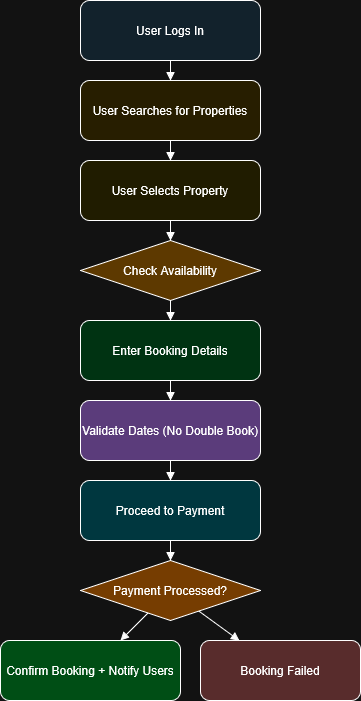

The diagram above was exported from draw.io. Its source (the exported page's mxGraphModel, read from the mxfile embedded in the PNG):
<mxGraphModel dx="1426" dy="871" grid="1" gridSize="10" guides="1" tooltips="1" connect="1" arrows="1" fold="1" page="1" pageScale="1" pageWidth="850" pageHeight="1100" math="0" shadow="0">
  <root>
    <mxCell id="0" />
    <mxCell id="1" parent="0" />
    <mxCell id="BNhnJu_b3wowm4WnKEE7-1" value="User Logs In" style="rounded=1;whiteSpace=wrap;html=1;fillColor=#e0f2fe;" vertex="1" parent="1">
      <mxGeometry x="340" y="60" width="180" height="60" as="geometry" />
    </mxCell>
    <mxCell id="BNhnJu_b3wowm4WnKEE7-2" value="User Searches for Properties" style="rounded=1;whiteSpace=wrap;html=1;fillColor=#fef3c7;" vertex="1" parent="1">
      <mxGeometry x="340" y="140" width="180" height="60" as="geometry" />
    </mxCell>
    <mxCell id="BNhnJu_b3wowm4WnKEE7-3" value="User Selects Property" style="rounded=1;whiteSpace=wrap;html=1;fillColor=#fef9c3;" vertex="1" parent="1">
      <mxGeometry x="340" y="220" width="180" height="60" as="geometry" />
    </mxCell>
    <mxCell id="BNhnJu_b3wowm4WnKEE7-4" value="Check Availability" style="rhombus;whiteSpace=wrap;html=1;fillColor=#fcd34d;" vertex="1" parent="1">
      <mxGeometry x="340" y="300" width="180" height="60" as="geometry" />
    </mxCell>
    <mxCell id="BNhnJu_b3wowm4WnKEE7-5" value="Enter Booking Details" style="rounded=1;whiteSpace=wrap;html=1;fillColor=#bbf7d0;" vertex="1" parent="1">
      <mxGeometry x="340" y="380" width="180" height="60" as="geometry" />
    </mxCell>
    <mxCell id="BNhnJu_b3wowm4WnKEE7-6" value="Validate Dates (No Double Book)" style="rounded=1;whiteSpace=wrap;html=1;fillColor=#d8b4fe;" vertex="1" parent="1">
      <mxGeometry x="340" y="460" width="180" height="60" as="geometry" />
    </mxCell>
    <mxCell id="BNhnJu_b3wowm4WnKEE7-7" value="Proceed to Payment" style="rounded=1;whiteSpace=wrap;html=1;fillColor=#a5f3fc;" vertex="1" parent="1">
      <mxGeometry x="340" y="540" width="180" height="60" as="geometry" />
    </mxCell>
    <mxCell id="BNhnJu_b3wowm4WnKEE7-8" value="Payment Processed?" style="rhombus;whiteSpace=wrap;html=1;fillColor=#fdba74;" vertex="1" parent="1">
      <mxGeometry x="340" y="620" width="180" height="60" as="geometry" />
    </mxCell>
    <mxCell id="BNhnJu_b3wowm4WnKEE7-9" value="Confirm Booking + Notify Users" style="rounded=1;whiteSpace=wrap;html=1;fillColor=#86efac;" vertex="1" parent="1">
      <mxGeometry x="260" y="700" width="180" height="60" as="geometry" />
    </mxCell>
    <mxCell id="BNhnJu_b3wowm4WnKEE7-10" value="Booking Failed" style="rounded=1;whiteSpace=wrap;html=1;fillColor=#fecaca;" vertex="1" parent="1">
      <mxGeometry x="460" y="700" width="160" height="60" as="geometry" />
    </mxCell>
    <mxCell id="BNhnJu_b3wowm4WnKEE7-11" style="endArrow=block;" edge="1" parent="1" source="BNhnJu_b3wowm4WnKEE7-1" target="BNhnJu_b3wowm4WnKEE7-2">
      <mxGeometry relative="1" as="geometry" />
    </mxCell>
    <mxCell id="BNhnJu_b3wowm4WnKEE7-12" style="endArrow=block;" edge="1" parent="1" source="BNhnJu_b3wowm4WnKEE7-2" target="BNhnJu_b3wowm4WnKEE7-3">
      <mxGeometry relative="1" as="geometry" />
    </mxCell>
    <mxCell id="BNhnJu_b3wowm4WnKEE7-13" style="endArrow=block;" edge="1" parent="1" source="BNhnJu_b3wowm4WnKEE7-3" target="BNhnJu_b3wowm4WnKEE7-4">
      <mxGeometry relative="1" as="geometry" />
    </mxCell>
    <mxCell id="BNhnJu_b3wowm4WnKEE7-14" style="endArrow=block;" edge="1" parent="1" source="BNhnJu_b3wowm4WnKEE7-4" target="BNhnJu_b3wowm4WnKEE7-5">
      <mxGeometry relative="1" as="geometry" />
    </mxCell>
    <mxCell id="BNhnJu_b3wowm4WnKEE7-15" style="endArrow=block;" edge="1" parent="1" source="BNhnJu_b3wowm4WnKEE7-5" target="BNhnJu_b3wowm4WnKEE7-6">
      <mxGeometry relative="1" as="geometry" />
    </mxCell>
    <mxCell id="BNhnJu_b3wowm4WnKEE7-16" style="endArrow=block;" edge="1" parent="1" source="BNhnJu_b3wowm4WnKEE7-6" target="BNhnJu_b3wowm4WnKEE7-7">
      <mxGeometry relative="1" as="geometry" />
    </mxCell>
    <mxCell id="BNhnJu_b3wowm4WnKEE7-17" style="endArrow=block;" edge="1" parent="1" source="BNhnJu_b3wowm4WnKEE7-7" target="BNhnJu_b3wowm4WnKEE7-8">
      <mxGeometry relative="1" as="geometry" />
    </mxCell>
    <mxCell id="BNhnJu_b3wowm4WnKEE7-18" style="endArrow=block;" edge="1" parent="1" source="BNhnJu_b3wowm4WnKEE7-8" target="BNhnJu_b3wowm4WnKEE7-9">
      <mxGeometry x="0.25" y="1" relative="1" as="geometry" />
    </mxCell>
    <mxCell id="BNhnJu_b3wowm4WnKEE7-19" style="endArrow=block;" edge="1" parent="1" source="BNhnJu_b3wowm4WnKEE7-8" target="BNhnJu_b3wowm4WnKEE7-10">
      <mxGeometry x="0.75" y="1" relative="1" as="geometry" />
    </mxCell>
  </root>
</mxGraphModel>